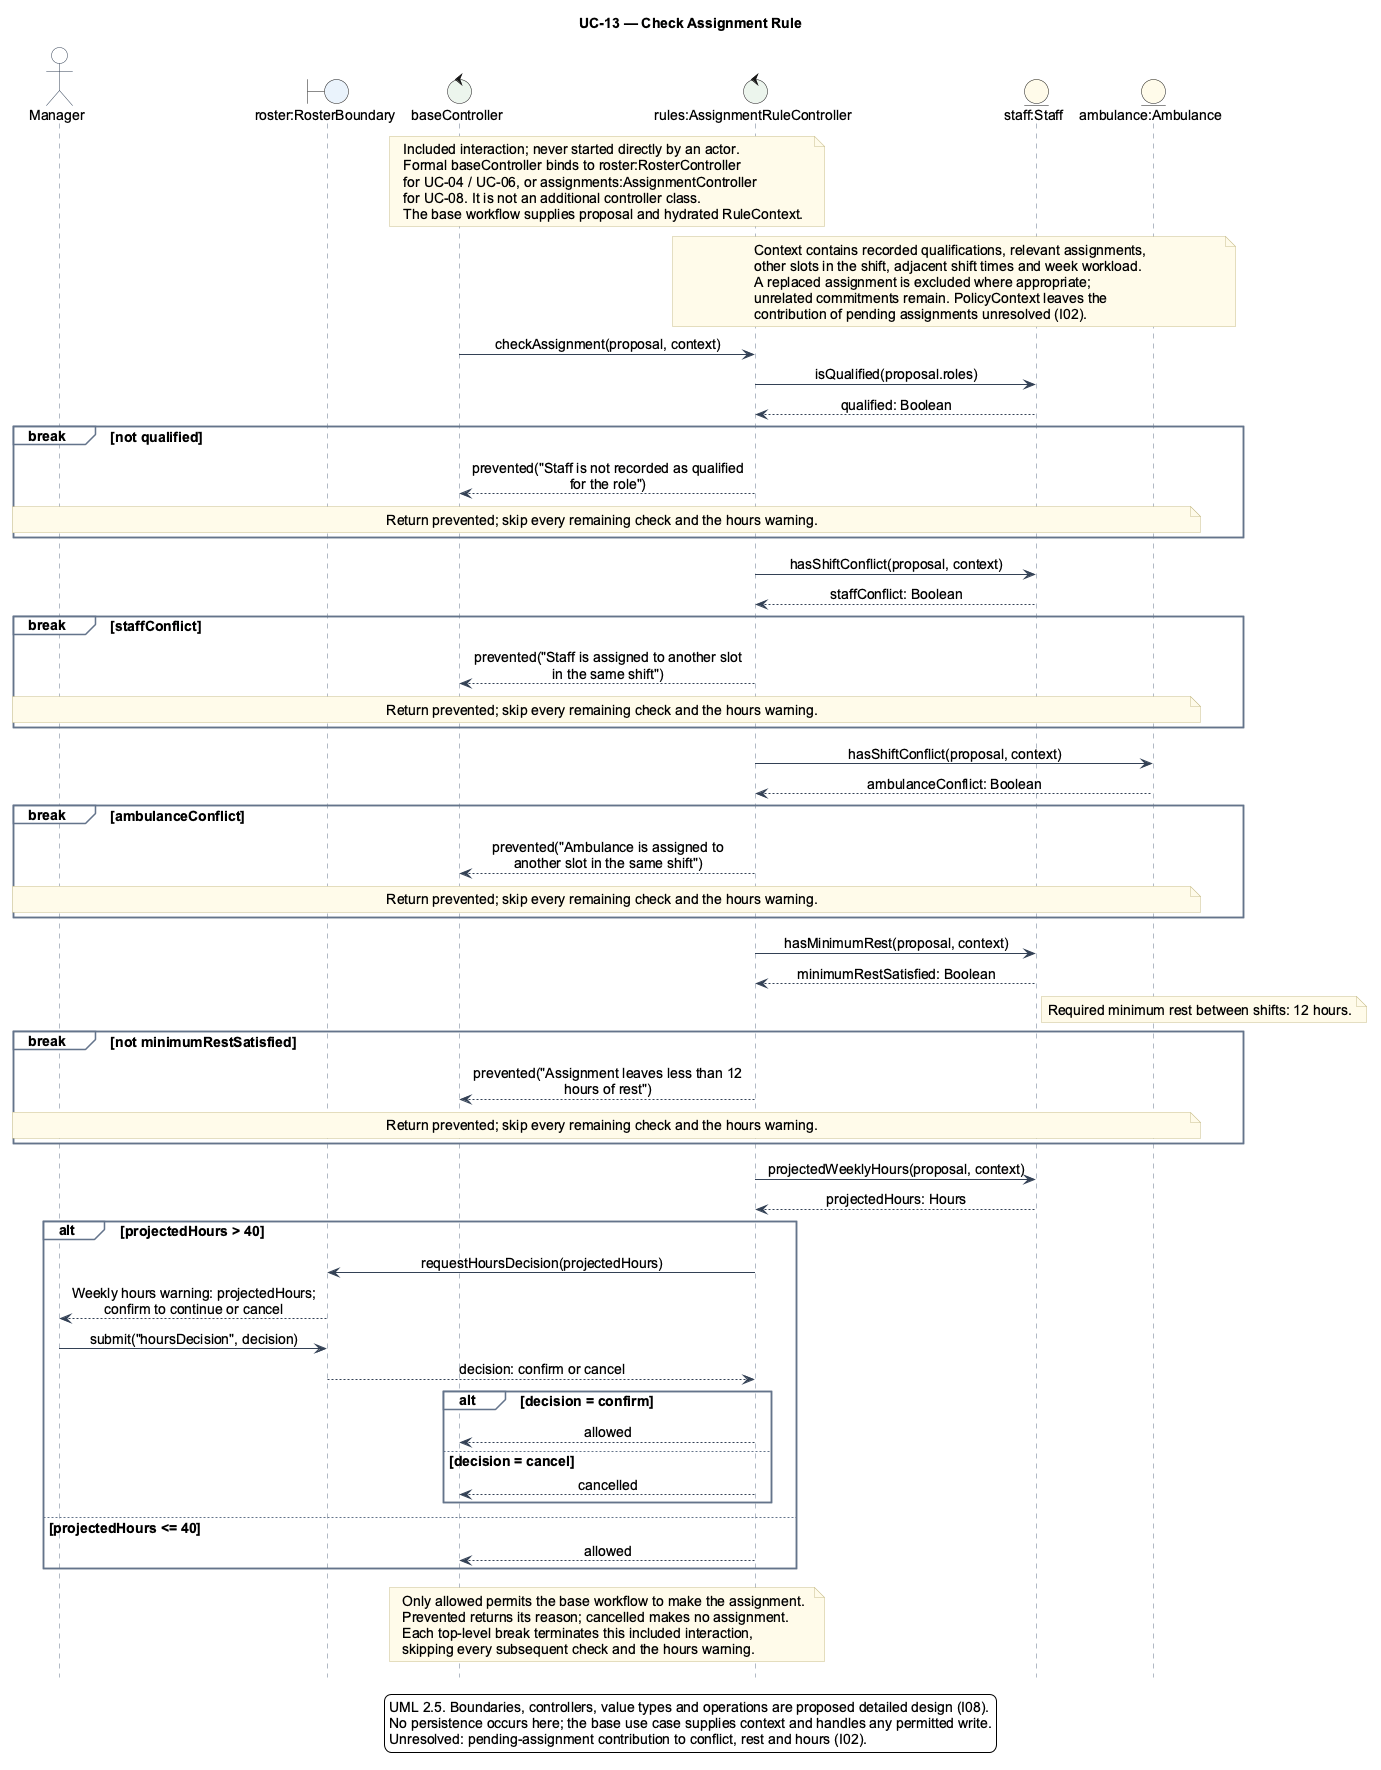

The diagram above was rendered by PlantUML. Its source (embedded in the PNG):
@startuml
title UC-13 — Check Assignment Rule
hide footbox
skinparam backgroundColor #FFFFFF
skinparam defaultFontName Arial
skinparam defaultFontSize 14
skinparam shadowing false
skinparam maxMessageSize 280
skinparam sequenceMessageAlign center
skinparam ArrowColor #334155
skinparam NoteBackgroundColor #FFFBEA
skinparam NoteBorderColor #C8BE8A
skinparam sequence {
  LifeLineBorderColor #64748B
  ParticipantBorderColor #64748B
  ParticipantBackgroundColor #F8FAFC
  ActorBorderColor #334155
  ActorBackgroundColor #FFFFFF
  GroupBorderColor #64748B
  GroupBackgroundColor #F8FAFC
}




actor Manager as manager
boundary "roster:RosterBoundary" as rosterUI #EAF3FC
control "baseController" as baseController #ECF5ED
control "rules:AssignmentRuleController" as rules #ECF5ED
entity "staff:Staff" as staff #FFF9E8
entity "ambulance:Ambulance" as ambulance #FFF9E8

note over baseController, rules
  Included interaction; never started directly by an actor.
  Formal baseController binds to roster:RosterController
  for UC-04 / UC-06, or assignments:AssignmentController
  for UC-08. It is not an additional controller class.
  The base workflow supplies proposal and hydrated RuleContext.
end note
note over rules, ambulance
  Context contains recorded qualifications, relevant assignments,
  other slots in the shift, adjacent shift times and week workload.
  A replaced assignment is excluded where appropriate;
  unrelated commitments remain. PolicyContext leaves the
  contribution of pending assignments unresolved (I02).
end note

baseController -> rules: checkAssignment(proposal, context)

' Main 1; alternative 1a / 1a1.
rules -> staff: isQualified(proposal.roles)
staff --> rules: qualified: Boolean
break not qualified
  rules --> baseController: prevented("Staff is not recorded as qualified for the role")
  note over manager, ambulance
    Return prevented; skip every remaining check and the hours warning.
  end note
end

' Main 2; alternative 2a / 2a1.
rules -> staff: hasShiftConflict(proposal, context)
staff --> rules: staffConflict: Boolean
break staffConflict
  rules --> baseController: prevented("Staff is assigned to another slot in the same shift")
  note over manager, ambulance
    Return prevented; skip every remaining check and the hours warning.
  end note
end

' Main 3; alternative 3a / 3a1.
rules -> ambulance: hasShiftConflict(proposal, context)
ambulance --> rules: ambulanceConflict: Boolean
break ambulanceConflict
  rules --> baseController: prevented("Ambulance is assigned to another slot in the same shift")
  note over manager, ambulance
    Return prevented; skip every remaining check and the hours warning.
  end note
end

' Main 4; alternative 4a / 4a1.
rules -> staff: hasMinimumRest(proposal, context)
staff --> rules: minimumRestSatisfied: Boolean
note right of staff
  Required minimum rest between shifts: 12 hours.
end note
break not minimumRestSatisfied
  rules --> baseController: prevented("Assignment leaves less than 12 hours of rest")
  note over manager, ambulance
    Return prevented; skip every remaining check and the hours warning.
  end note
end

' Main 5; alternative 5a / 5a1 / 5a2; main 6.
rules -> staff: projectedWeeklyHours(proposal, context)
staff --> rules: projectedHours: Hours
alt projectedHours > 40
  rules -> rosterUI: requestHoursDecision(projectedHours)
  rosterUI --> manager: Weekly hours warning: projectedHours;\nconfirm to continue or cancel
  manager -> rosterUI: submit("hoursDecision", decision)
  rosterUI --> rules: decision: confirm or cancel
  alt decision = confirm
    rules --> baseController: allowed
  else decision = cancel
    rules --> baseController: cancelled
  end
else projectedHours <= 40
  rules --> baseController: allowed
end

note over baseController, rules
  Only allowed permits the base workflow to make the assignment.
  Prevented returns its reason; cancelled makes no assignment.
  Each top-level break terminates this included interaction,
  skipping every subsequent check and the hours warning.
end note

legend bottom
  UML 2.5. Boundaries, controllers, value types and operations are proposed detailed design (I08).
  No persistence occurs here; the base use case supplies context and handles any permitted write.
  Unresolved: pending-assignment contribution to conflict, rest and hours (I02).
endlegend
@enduml